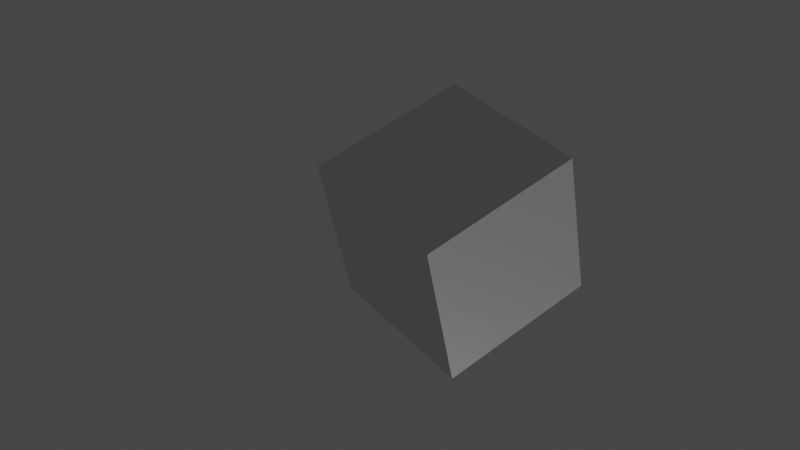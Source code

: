 # Source: Simulation.blend  (saved by Blender 3.5.10; exported with 4.5.12 LTS)
import bpy
from mathutils import Matrix  # noqa: F401  (used for matrix-valued properties, if any)

bpy.ops.wm.read_factory_settings(use_empty=True)
scene = bpy.context.scene
scene.name = 'Scene'

# ---- collections
col_collection = bpy.data.collections.new('Collection'); scene.collection.children.link(col_collection)

# ---- materials (node trees are filled in below, after node groups)
mat_material = bpy.data.materials.new('Material')
mat_material.alpha_threshold = 0.0
mat_material.use_transparent_shadow = False
mat_material.roughness = 0.5
mat_material.line_color = (0.0, 0.0, 0.0, 1.0)

# ---- material node trees
mat_material.use_nodes = True; mat_material.node_tree.nodes.clear()
_N = mat_material.node_tree.nodes; _L = mat_material.node_tree.links
n0 = _N.new('ShaderNodeOutputMaterial'); n0.name = 'Material Output'; n0.location = (300, 300)
n1 = _N.new('ShaderNodeBsdfPrincipled'); n1.name = 'Principled BSDF'; n1.location = (10, 300)
n1.distribution = 'GGX'
n1.subsurface_method = 'RANDOM_WALK_SKIN'
n1.inputs[3].default_value = 1.45
n1.inputs[27].default_value = (0.0, 0.0, 0.0, 1.0)
n1.inputs[28].default_value = 1.0
_L.new(n1.outputs[0], n0.inputs[0])
n0.is_active_output = True

# ---- world
world_world = bpy.data.worlds.new('World'); scene.world = world_world
world_world.use_nodes = True; world_world.node_tree.nodes.clear()
_N = world_world.node_tree.nodes; _L = world_world.node_tree.links
n0 = _N.new('ShaderNodeOutputWorld'); n0.name = 'World Output'; n0.location = (300, 300)
n1 = _N.new('ShaderNodeBackground'); n1.name = 'Background'; n1.location = (10, 300)
n1.inputs[0].default_value = (0.05088, 0.05088, 0.05088, 1.0)
_L.new(n1.outputs[0], n0.inputs[0])
n0.is_active_output = True
world_world.color = (0.05088, 0.05088, 0.05088)
world_world.use_sun_shadow = False
world_world.sun_shadow_jitter_overblur = 0.0

# ---- cameras
cam_camera = bpy.data.cameras.new('Camera')
cam_camera.clip_end = 100.0
cam_camera.ortho_scale = 7.314

# ---- lights
light_sun = bpy.data.lights.new('Sun', 'SUN')
light_sun.transmission_factor = 0.0
light_sun.energy = 1.0

# ---- meshes
me_cube = bpy.data.meshes.new('Cube')
me_cube.from_pydata([(1.0, 1.0, 1.0), (1.0, 1.0, -1.0), (1.0, -1.0, 1.0), (1.0, -1.0, -1.0), (-1.0, 1.0, 1.0), (-1.0, 1.0, -1.0), (-1.0, -1.0, 1.0), (-1.0, -1.0, -1.0)], [], [(0, 4, 6, 2), (3, 2, 6, 7), (7, 6, 4, 5), (5, 1, 3, 7), (1, 0, 2, 3), (5, 4, 0, 1)])
_uv = me_cube.uv_layers.new(name='UVMap')
_uv.uv.foreach_set('vector', [0.625, 0.5, 0.875, 0.5, 0.875, 0.75, 0.625, 0.75, 0.375, 0.75, 0.625, 0.75, 0.625, 1.0, 0.375, 1.0, 0.375, 0.0, 0.625, 0.0, 0.625, 0.25, 0.375, 0.25, 0.125, 0.5, 0.375, 0.5, 0.375, 0.75, 0.125, 0.75, 0.375, 0.5, 0.625, 0.5, 0.625, 0.75, 0.375, 0.75, 0.375, 0.25, 0.625, 0.25, 0.625, 0.5, 0.375, 0.5])
me_cube.materials.append(mat_material)
me_cube.use_mirror_vertex_groups = False
me_cube.update()

# ---- objects
ob_cube = bpy.data.objects.new('Cube', me_cube)
ob_camera = bpy.data.objects.new('Camera', cam_camera)
ob_sun = bpy.data.objects.new('Sun', light_sun)

# ---- transforms, parenting, visibility, modifiers, constraints
ob_cube.location = (0.0, 0.0, 0.0)
ob_cube.lock_rotations_4d = False
ob_cube.empty_display_type = 'ARROWS'
ob_cube.lineart.crease_threshold = 0.0
ob_camera.location = (-5.01, 7.886, -8.851)
ob_camera.rotation_euler = (0.8124, 3.3, 3.792)
ob_camera.lock_rotations_4d = False
ob_camera.empty_display_type = 'ARROWS'
ob_camera.color = (0.0, 0.0, 0.0, 0.0)
ob_camera.display_type = 'WIRE'
ob_camera.lineart.crease_threshold = 0.0
ob_sun.location = (5.0, 5.0, 5.0)
ob_sun.rotation_euler = (-0.2304, 0.2339, 0.0)

# ---- collection membership
col_collection.objects.link(ob_cube)
col_collection.objects.link(ob_camera)
col_collection.objects.link(ob_sun)

# ---- scene / render settings (as saved in the file)
scene.camera = ob_camera
scene.frame_start = 1; scene.frame_end = 250; scene.frame_set(1)
scene.render.engine = 'BLENDER_EEVEE_NEXT'
scene.cycles.sampling_pattern = 'TABULATED_SOBOL'
scene.view_settings.view_transform = 'Filmic'
bpy.context.view_layer.update()
